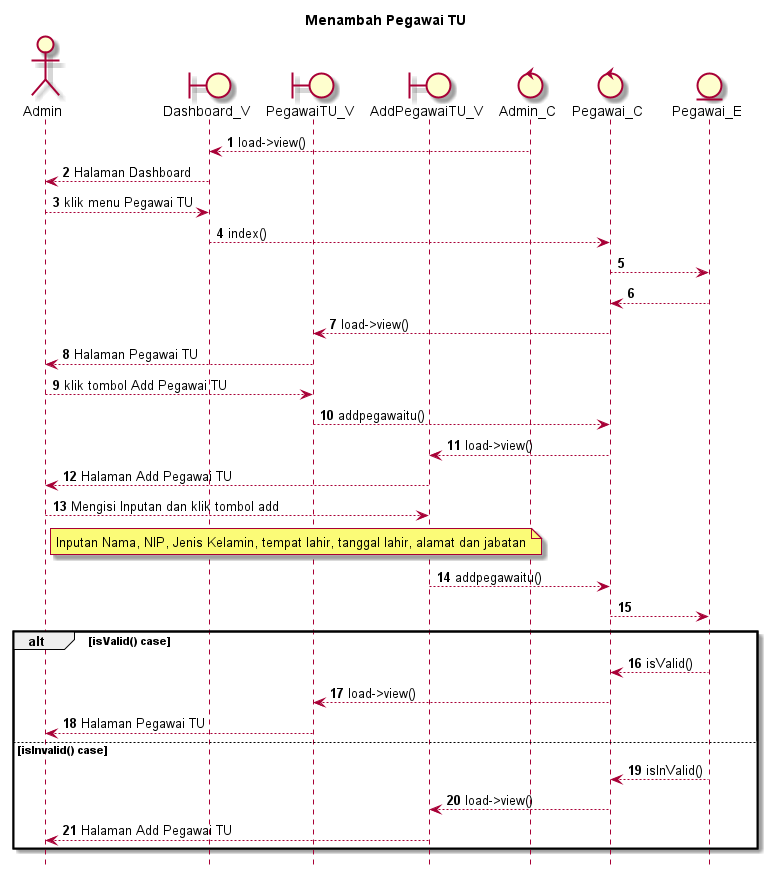

The diagram above was rendered by PlantUML. Its source (embedded in the PNG):
@startuml

autonumber
hide footbox
title Menambah Pegawai TU

Actor Admin
boundary Dashboard_V
boundary PegawaiTU_V
boundary AddPegawaiTU_V
control Admin_C
control Pegawai_C
Entity Pegawai_E

Admin_C --> Dashboard_V: load->view()
Dashboard_V --> Admin: Halaman Dashboard
Admin --> Dashboard_V: klik menu Pegawai TU
Dashboard_V --> Pegawai_C: index()
Pegawai_C --> Pegawai_E:
    
    Pegawai_E --> Pegawai_C:
    Pegawai_C --> PegawaiTU_V: load->view()
    PegawaiTU_V --> Admin: Halaman Pegawai TU

Admin --> PegawaiTU_V: klik tombol Add Pegawai TU
PegawaiTU_V --> Pegawai_C: addpegawaitu()
Pegawai_C --> AddPegawaiTU_V: load->view()
AddPegawaiTU_V --> Admin: Halaman Add Pegawai TU

Admin --> AddPegawaiTU_V: Mengisi Inputan dan klik tombol add
    note right of Admin
        Inputan Nama, NIP, Jenis Kelamin, tempat lahir, tanggal lahir, alamat dan jabatan
            end note
AddPegawaiTU_V --> Pegawai_C: addpegawaitu()
Pegawai_C --> Pegawai_E:

alt isValid() case
    
    Pegawai_E --> Pegawai_C: isValid()
    Pegawai_C --> PegawaiTU_V: load->view()
    PegawaiTU_V --> Admin: Halaman Pegawai TU

else isInvalid() case
    
    Pegawai_E --> Pegawai_C: isInValid()
    Pegawai_C --> AddPegawaiTU_V: load->view()
    AddPegawaiTU_V --> Admin: Halaman Add Pegawai TU

end
@enduml